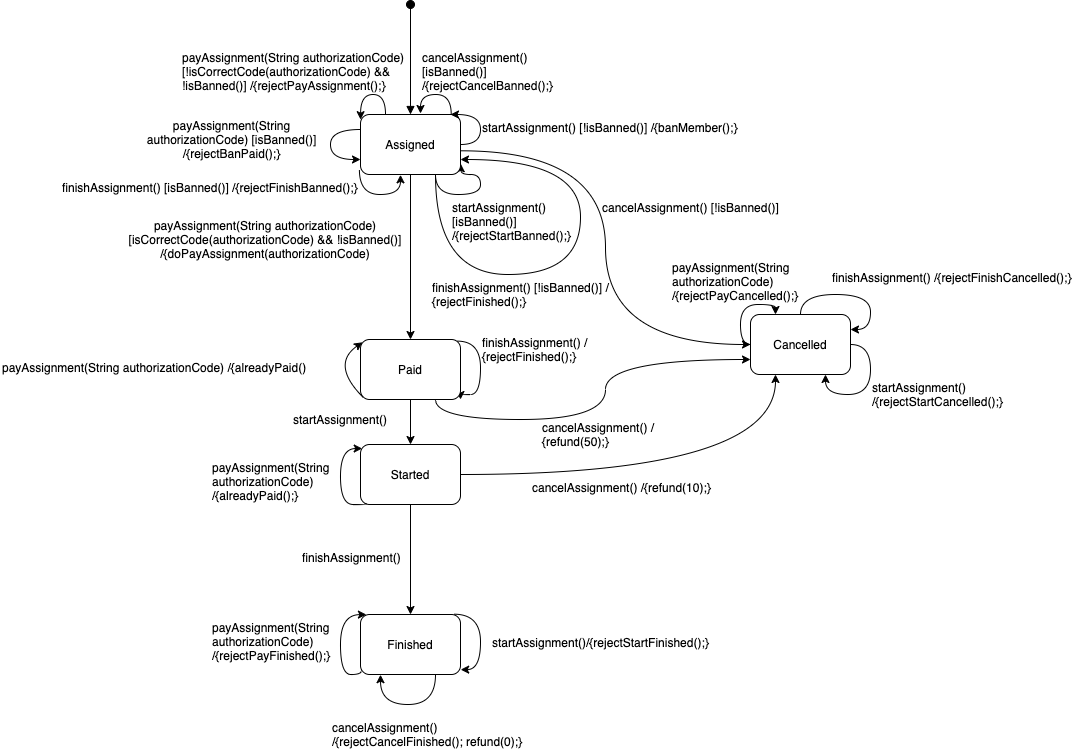

The diagram above was exported from draw.io. Its source (the exported page's mxGraphModel, read from the mxfile embedded in the PNG):
<mxGraphModel dx="1406" dy="1922" grid="1" gridSize="10" guides="1" tooltips="1" connect="1" arrows="1" fold="1" page="1" pageScale="1" pageWidth="827" pageHeight="1169" math="0" shadow="0">
  <root>
    <mxCell id="0" />
    <mxCell id="1" parent="0" />
    <mxCell id="C2sEIlUwYZ9zDjHA9hVN-54" style="edgeStyle=orthogonalEdgeStyle;curved=1;rounded=0;orthogonalLoop=1;jettySize=auto;html=1;exitX=0.25;exitY=0;exitDx=0;exitDy=0;entryX=0.001;entryY=0.086;entryDx=0;entryDy=0;entryPerimeter=0;" parent="1" source="C2sEIlUwYZ9zDjHA9hVN-1" target="C2sEIlUwYZ9zDjHA9hVN-1" edge="1">
      <mxGeometry relative="1" as="geometry">
        <mxPoint x="359.9999999999999" y="120" as="targetPoint" />
        <Array as="points">
          <mxPoint x="395" y="80" />
          <mxPoint x="370" y="80" />
        </Array>
      </mxGeometry>
    </mxCell>
    <mxCell id="C2sEIlUwYZ9zDjHA9hVN-60" style="edgeStyle=orthogonalEdgeStyle;curved=1;rounded=0;orthogonalLoop=1;jettySize=auto;html=1;exitX=1.004;exitY=0.605;exitDx=0;exitDy=0;entryX=0;entryY=0.5;entryDx=0;entryDy=0;exitPerimeter=0;" parent="1" source="C2sEIlUwYZ9zDjHA9hVN-1" target="C2sEIlUwYZ9zDjHA9hVN-5" edge="1">
      <mxGeometry relative="1" as="geometry" />
    </mxCell>
    <mxCell id="C2sEIlUwYZ9zDjHA9hVN-64" style="edgeStyle=orthogonalEdgeStyle;curved=1;rounded=0;orthogonalLoop=1;jettySize=auto;html=1;exitX=0.75;exitY=1;exitDx=0;exitDy=0;entryX=1.003;entryY=0.822;entryDx=0;entryDy=0;entryPerimeter=0;" parent="1" source="C2sEIlUwYZ9zDjHA9hVN-1" target="C2sEIlUwYZ9zDjHA9hVN-1" edge="1">
      <mxGeometry relative="1" as="geometry">
        <mxPoint x="479.9999999999999" y="140" as="targetPoint" />
        <Array as="points">
          <mxPoint x="445" y="180" />
          <mxPoint x="490" y="180" />
          <mxPoint x="490" y="160" />
          <mxPoint x="470" y="160" />
        </Array>
      </mxGeometry>
    </mxCell>
    <mxCell id="C2sEIlUwYZ9zDjHA9hVN-70" style="edgeStyle=orthogonalEdgeStyle;curved=1;rounded=0;orthogonalLoop=1;jettySize=auto;html=1;exitX=-0.011;exitY=0.917;exitDx=0;exitDy=0;exitPerimeter=0;" parent="1" source="C2sEIlUwYZ9zDjHA9hVN-1" edge="1">
      <mxGeometry relative="1" as="geometry">
        <mxPoint x="410" y="160.33333333333348" as="targetPoint" />
      </mxGeometry>
    </mxCell>
    <mxCell id="C2sEIlUwYZ9zDjHA9hVN-76" style="edgeStyle=orthogonalEdgeStyle;curved=1;rounded=0;orthogonalLoop=1;jettySize=auto;html=1;exitX=0.75;exitY=1;exitDx=0;exitDy=0;entryX=1;entryY=0.75;entryDx=0;entryDy=0;" parent="1" source="C2sEIlUwYZ9zDjHA9hVN-1" target="C2sEIlUwYZ9zDjHA9hVN-1" edge="1">
      <mxGeometry relative="1" as="geometry">
        <mxPoint x="470" y="130" as="targetPoint" />
        <Array as="points">
          <mxPoint x="445" y="260" />
          <mxPoint x="590" y="260" />
          <mxPoint x="590" y="145" />
        </Array>
      </mxGeometry>
    </mxCell>
    <mxCell id="C2sEIlUwYZ9zDjHA9hVN-1" value="Assigned" style="rounded=1;whiteSpace=wrap;html=1;" parent="1" vertex="1">
      <mxGeometry x="370" y="100" width="100" height="60" as="geometry" />
    </mxCell>
    <mxCell id="C2sEIlUwYZ9zDjHA9hVN-28" style="edgeStyle=orthogonalEdgeStyle;curved=1;rounded=0;orthogonalLoop=1;jettySize=auto;html=1;exitX=0.967;exitY=0.027;exitDx=0;exitDy=0;exitPerimeter=0;entryX=1;entryY=1;entryDx=0;entryDy=0;" parent="1" source="C2sEIlUwYZ9zDjHA9hVN-2" target="C2sEIlUwYZ9zDjHA9hVN-2" edge="1">
      <mxGeometry relative="1" as="geometry">
        <mxPoint x="470" y="310" as="targetPoint" />
        <mxPoint x="470" y="260" as="sourcePoint" />
        <Array as="points">
          <mxPoint x="490" y="327" />
          <mxPoint x="490" y="380" />
          <mxPoint x="470" y="380" />
        </Array>
      </mxGeometry>
    </mxCell>
    <mxCell id="C2sEIlUwYZ9zDjHA9hVN-31" style="edgeStyle=orthogonalEdgeStyle;curved=1;rounded=0;orthogonalLoop=1;jettySize=auto;html=1;exitX=0.75;exitY=1;exitDx=0;exitDy=0;entryX=0;entryY=0.75;entryDx=0;entryDy=0;" parent="1" source="C2sEIlUwYZ9zDjHA9hVN-2" target="C2sEIlUwYZ9zDjHA9hVN-5" edge="1">
      <mxGeometry relative="1" as="geometry" />
    </mxCell>
    <mxCell id="C2sEIlUwYZ9zDjHA9hVN-2" value="Paid" style="rounded=1;whiteSpace=wrap;html=1;" parent="1" vertex="1">
      <mxGeometry x="370" y="325" width="100" height="60" as="geometry" />
    </mxCell>
    <mxCell id="C2sEIlUwYZ9zDjHA9hVN-32" style="edgeStyle=orthogonalEdgeStyle;curved=1;rounded=0;orthogonalLoop=1;jettySize=auto;html=1;exitX=0.5;exitY=1;exitDx=0;exitDy=0;entryX=0.5;entryY=0;entryDx=0;entryDy=0;" parent="1" source="C2sEIlUwYZ9zDjHA9hVN-3" target="C2sEIlUwYZ9zDjHA9hVN-4" edge="1">
      <mxGeometry relative="1" as="geometry" />
    </mxCell>
    <mxCell id="C2sEIlUwYZ9zDjHA9hVN-37" style="edgeStyle=orthogonalEdgeStyle;curved=1;rounded=0;orthogonalLoop=1;jettySize=auto;html=1;exitX=1;exitY=0.5;exitDx=0;exitDy=0;entryX=0.25;entryY=1;entryDx=0;entryDy=0;" parent="1" source="C2sEIlUwYZ9zDjHA9hVN-3" target="C2sEIlUwYZ9zDjHA9hVN-5" edge="1">
      <mxGeometry relative="1" as="geometry" />
    </mxCell>
    <mxCell id="C2sEIlUwYZ9zDjHA9hVN-3" value="Started" style="rounded=1;whiteSpace=wrap;html=1;" parent="1" vertex="1">
      <mxGeometry x="370" y="430" width="100" height="60" as="geometry" />
    </mxCell>
    <mxCell id="C2sEIlUwYZ9zDjHA9hVN-45" style="edgeStyle=orthogonalEdgeStyle;curved=1;rounded=0;orthogonalLoop=1;jettySize=auto;html=1;exitX=0.75;exitY=1;exitDx=0;exitDy=0;" parent="1" source="C2sEIlUwYZ9zDjHA9hVN-4" edge="1">
      <mxGeometry relative="1" as="geometry">
        <mxPoint x="390" y="660.2" as="targetPoint" />
        <Array as="points">
          <mxPoint x="445" y="690" />
          <mxPoint x="390" y="690" />
        </Array>
      </mxGeometry>
    </mxCell>
    <mxCell id="C2sEIlUwYZ9zDjHA9hVN-4" value="Finished" style="rounded=1;whiteSpace=wrap;html=1;" parent="1" vertex="1">
      <mxGeometry x="370" y="600" width="100" height="60" as="geometry" />
    </mxCell>
    <mxCell id="C2sEIlUwYZ9zDjHA9hVN-5" value="Cancelled" style="rounded=1;whiteSpace=wrap;html=1;" parent="1" vertex="1">
      <mxGeometry x="760" y="300" width="100" height="60" as="geometry" />
    </mxCell>
    <mxCell id="C2sEIlUwYZ9zDjHA9hVN-12" value="payAssignment(String authorizationCode) [isBanned()] /{rejectBanPaid();}" style="text;html=1;strokeColor=none;fillColor=none;align=center;verticalAlign=middle;whiteSpace=wrap;rounded=0;" parent="1" vertex="1">
      <mxGeometry x="153" y="110" width="177" height="30" as="geometry" />
    </mxCell>
    <mxCell id="C2sEIlUwYZ9zDjHA9hVN-15" value="" style="endArrow=classic;html=1;rounded=0;curved=1;exitX=0.5;exitY=1;exitDx=0;exitDy=0;entryX=0.5;entryY=0;entryDx=0;entryDy=0;" parent="1" source="C2sEIlUwYZ9zDjHA9hVN-1" target="C2sEIlUwYZ9zDjHA9hVN-2" edge="1">
      <mxGeometry width="50" height="50" relative="1" as="geometry">
        <mxPoint x="380" y="250" as="sourcePoint" />
        <mxPoint x="430" y="200" as="targetPoint" />
      </mxGeometry>
    </mxCell>
    <mxCell id="C2sEIlUwYZ9zDjHA9hVN-17" value="payAssignment(String authorizationCode) [isCorrectCode(authorizationCode) &amp;amp;&amp;amp; !isBanned()] /{doPayAssignment(authorizationCode)" style="text;html=1;strokeColor=none;fillColor=none;align=center;verticalAlign=middle;whiteSpace=wrap;rounded=0;" parent="1" vertex="1">
      <mxGeometry x="80" y="210" width="390" height="30" as="geometry" />
    </mxCell>
    <mxCell id="C2sEIlUwYZ9zDjHA9hVN-18" value="startAssignment()" style="text;html=1;strokeColor=none;fillColor=none;align=center;verticalAlign=middle;whiteSpace=wrap;rounded=0;" parent="1" vertex="1">
      <mxGeometry x="320" y="390" width="60" height="30" as="geometry" />
    </mxCell>
    <mxCell id="C2sEIlUwYZ9zDjHA9hVN-19" value="" style="endArrow=classic;html=1;rounded=0;curved=1;exitX=0.5;exitY=1;exitDx=0;exitDy=0;entryX=0.5;entryY=0;entryDx=0;entryDy=0;" parent="1" source="C2sEIlUwYZ9zDjHA9hVN-2" target="C2sEIlUwYZ9zDjHA9hVN-3" edge="1">
      <mxGeometry width="50" height="50" relative="1" as="geometry">
        <mxPoint x="340" y="400" as="sourcePoint" />
        <mxPoint x="390" y="350" as="targetPoint" />
      </mxGeometry>
    </mxCell>
    <mxCell id="C2sEIlUwYZ9zDjHA9hVN-20" value="" style="curved=1;endArrow=classic;html=1;rounded=0;entryX=0.02;entryY=0.046;entryDx=0;entryDy=0;exitX=0.026;exitY=0.963;exitDx=0;exitDy=0;exitPerimeter=0;entryPerimeter=0;" parent="1" source="C2sEIlUwYZ9zDjHA9hVN-2" target="C2sEIlUwYZ9zDjHA9hVN-2" edge="1">
      <mxGeometry width="50" height="50" relative="1" as="geometry">
        <mxPoint x="340" y="400" as="sourcePoint" />
        <mxPoint x="390" y="350" as="targetPoint" />
        <Array as="points">
          <mxPoint x="340" y="350" />
        </Array>
      </mxGeometry>
    </mxCell>
    <mxCell id="C2sEIlUwYZ9zDjHA9hVN-21" value="payAssignment(String authorizationCode) /{alreadyPaid()" style="text;whiteSpace=wrap;html=1;" parent="1" vertex="1">
      <mxGeometry x="10" y="340" width="330" height="30" as="geometry" />
    </mxCell>
    <mxCell id="C2sEIlUwYZ9zDjHA9hVN-22" value="" style="html=1;verticalAlign=bottom;startArrow=oval;startFill=1;endArrow=block;startSize=8;rounded=0;curved=1;entryX=0.5;entryY=0;entryDx=0;entryDy=0;" parent="1" target="C2sEIlUwYZ9zDjHA9hVN-1" edge="1">
      <mxGeometry width="60" relative="1" as="geometry">
        <mxPoint x="420" y="-10" as="sourcePoint" />
        <mxPoint x="400" y="260" as="targetPoint" />
      </mxGeometry>
    </mxCell>
    <mxCell id="C2sEIlUwYZ9zDjHA9hVN-24" value="cancelAssignment() / {refund(50);}" style="text;whiteSpace=wrap;html=1;" parent="1" vertex="1">
      <mxGeometry x="550" y="400" width="135" height="30" as="geometry" />
    </mxCell>
    <mxCell id="C2sEIlUwYZ9zDjHA9hVN-29" value="finishAssignment() / {rejectFinished();}" style="text;whiteSpace=wrap;html=1;" parent="1" vertex="1">
      <mxGeometry x="490" y="315" width="160" height="30" as="geometry" />
    </mxCell>
    <mxCell id="C2sEIlUwYZ9zDjHA9hVN-33" value="finishAssignment()" style="text;whiteSpace=wrap;html=1;" parent="1" vertex="1">
      <mxGeometry x="310" y="530" width="120" height="30" as="geometry" />
    </mxCell>
    <mxCell id="C2sEIlUwYZ9zDjHA9hVN-34" style="edgeStyle=orthogonalEdgeStyle;curved=1;rounded=0;orthogonalLoop=1;jettySize=auto;html=1;exitX=0.055;exitY=0.98;exitDx=0;exitDy=0;entryX=0.017;entryY=0.067;entryDx=0;entryDy=0;entryPerimeter=0;exitPerimeter=0;" parent="1" source="C2sEIlUwYZ9zDjHA9hVN-3" target="C2sEIlUwYZ9zDjHA9hVN-3" edge="1">
      <mxGeometry relative="1" as="geometry">
        <mxPoint x="370" y="430" as="targetPoint" />
        <Array as="points">
          <mxPoint x="376" y="490" />
          <mxPoint x="350" y="490" />
          <mxPoint x="350" y="434" />
        </Array>
      </mxGeometry>
    </mxCell>
    <mxCell id="C2sEIlUwYZ9zDjHA9hVN-35" value="payAssignment(String authorizationCode) /{alreadyPaid();}" style="text;whiteSpace=wrap;html=1;" parent="1" vertex="1">
      <mxGeometry x="220" y="440" width="110" height="30" as="geometry" />
    </mxCell>
    <mxCell id="C2sEIlUwYZ9zDjHA9hVN-38" value="cancelAssignment() /{refund(10);}" style="text;whiteSpace=wrap;html=1;" parent="1" vertex="1">
      <mxGeometry x="540" y="460" width="200" height="30" as="geometry" />
    </mxCell>
    <mxCell id="C2sEIlUwYZ9zDjHA9hVN-39" style="edgeStyle=orthogonalEdgeStyle;curved=1;rounded=0;orthogonalLoop=1;jettySize=auto;html=1;exitX=0.01;exitY=0.933;exitDx=0;exitDy=0;entryX=0.059;entryY=0.002;entryDx=0;entryDy=0;entryPerimeter=0;exitPerimeter=0;" parent="1" source="C2sEIlUwYZ9zDjHA9hVN-4" target="C2sEIlUwYZ9zDjHA9hVN-4" edge="1">
      <mxGeometry relative="1" as="geometry">
        <Array as="points">
          <mxPoint x="371" y="660" />
          <mxPoint x="350" y="660" />
          <mxPoint x="350" y="600" />
        </Array>
      </mxGeometry>
    </mxCell>
    <mxCell id="C2sEIlUwYZ9zDjHA9hVN-40" value="payAssignment(String authorizationCode) /{rejectPayFinished();}" style="text;whiteSpace=wrap;html=1;" parent="1" vertex="1">
      <mxGeometry x="220" y="600" width="110" height="30" as="geometry" />
    </mxCell>
    <mxCell id="C2sEIlUwYZ9zDjHA9hVN-43" style="edgeStyle=orthogonalEdgeStyle;curved=1;rounded=0;orthogonalLoop=1;jettySize=auto;html=1;exitX=0.934;exitY=-0.005;exitDx=0;exitDy=0;exitPerimeter=0;entryX=1.002;entryY=0.919;entryDx=0;entryDy=0;entryPerimeter=0;" parent="1" source="C2sEIlUwYZ9zDjHA9hVN-4" target="C2sEIlUwYZ9zDjHA9hVN-4" edge="1">
      <mxGeometry relative="1" as="geometry">
        <mxPoint x="460" y="660" as="targetPoint" />
        <Array as="points">
          <mxPoint x="490" y="600" />
          <mxPoint x="490" y="655" />
          <mxPoint x="470" y="655" />
        </Array>
      </mxGeometry>
    </mxCell>
    <mxCell id="C2sEIlUwYZ9zDjHA9hVN-44" value="startAssignment()/{rejectStartFinished();}" style="text;whiteSpace=wrap;html=1;" parent="1" vertex="1">
      <mxGeometry x="500" y="615" width="260" height="30" as="geometry" />
    </mxCell>
    <mxCell id="C2sEIlUwYZ9zDjHA9hVN-46" value="cancelAssignment() /{rejectCancelFinished(); refund(0);}" style="text;whiteSpace=wrap;html=1;" parent="1" vertex="1">
      <mxGeometry x="340" y="700" width="230" height="30" as="geometry" />
    </mxCell>
    <mxCell id="C2sEIlUwYZ9zDjHA9hVN-47" style="edgeStyle=orthogonalEdgeStyle;curved=1;rounded=0;orthogonalLoop=1;jettySize=auto;html=1;exitX=0;exitY=0.5;exitDx=0;exitDy=0;entryX=0.25;entryY=0;entryDx=0;entryDy=0;" parent="1" source="C2sEIlUwYZ9zDjHA9hVN-5" target="C2sEIlUwYZ9zDjHA9hVN-5" edge="1">
      <mxGeometry relative="1" as="geometry">
        <Array as="points">
          <mxPoint x="750" y="330" />
          <mxPoint x="750" y="290" />
          <mxPoint x="785" y="290" />
        </Array>
      </mxGeometry>
    </mxCell>
    <mxCell id="C2sEIlUwYZ9zDjHA9hVN-48" value="payAssignment(String authorizationCode) /{rejectPayCancelled();}" style="text;whiteSpace=wrap;html=1;" parent="1" vertex="1">
      <mxGeometry x="680" y="240" width="120" height="30" as="geometry" />
    </mxCell>
    <mxCell id="C2sEIlUwYZ9zDjHA9hVN-49" style="edgeStyle=orthogonalEdgeStyle;curved=1;rounded=0;orthogonalLoop=1;jettySize=auto;html=1;exitX=0.5;exitY=1;exitDx=0;exitDy=0;" parent="1" source="C2sEIlUwYZ9zDjHA9hVN-48" target="C2sEIlUwYZ9zDjHA9hVN-48" edge="1">
      <mxGeometry relative="1" as="geometry" />
    </mxCell>
    <mxCell id="C2sEIlUwYZ9zDjHA9hVN-50" style="edgeStyle=orthogonalEdgeStyle;curved=1;rounded=0;orthogonalLoop=1;jettySize=auto;html=1;exitX=0.5;exitY=0;exitDx=0;exitDy=0;entryX=1;entryY=0.25;entryDx=0;entryDy=0;" parent="1" source="C2sEIlUwYZ9zDjHA9hVN-5" target="C2sEIlUwYZ9zDjHA9hVN-5" edge="1">
      <mxGeometry relative="1" as="geometry" />
    </mxCell>
    <mxCell id="C2sEIlUwYZ9zDjHA9hVN-51" value="finishAssignment() /{rejectFinishCancelled();}" style="text;whiteSpace=wrap;html=1;" parent="1" vertex="1">
      <mxGeometry x="840" y="250" width="260" height="30" as="geometry" />
    </mxCell>
    <mxCell id="C2sEIlUwYZ9zDjHA9hVN-52" style="edgeStyle=orthogonalEdgeStyle;curved=1;rounded=0;orthogonalLoop=1;jettySize=auto;html=1;exitX=1;exitY=0.5;exitDx=0;exitDy=0;entryX=0.75;entryY=1;entryDx=0;entryDy=0;" parent="1" source="C2sEIlUwYZ9zDjHA9hVN-5" target="C2sEIlUwYZ9zDjHA9hVN-5" edge="1">
      <mxGeometry relative="1" as="geometry">
        <Array as="points">
          <mxPoint x="880" y="330" />
          <mxPoint x="880" y="380" />
          <mxPoint x="835" y="380" />
        </Array>
      </mxGeometry>
    </mxCell>
    <mxCell id="C2sEIlUwYZ9zDjHA9hVN-53" value="startAssignment() /{rejectStartCancelled();}" style="text;whiteSpace=wrap;html=1;" parent="1" vertex="1">
      <mxGeometry x="880" y="360" width="110" height="30" as="geometry" />
    </mxCell>
    <mxCell id="C2sEIlUwYZ9zDjHA9hVN-55" style="edgeStyle=orthogonalEdgeStyle;curved=1;rounded=0;orthogonalLoop=1;jettySize=auto;html=1;exitX=0;exitY=0.25;exitDx=0;exitDy=0;entryX=0;entryY=0.75;entryDx=0;entryDy=0;" parent="1" source="C2sEIlUwYZ9zDjHA9hVN-1" target="C2sEIlUwYZ9zDjHA9hVN-1" edge="1">
      <mxGeometry relative="1" as="geometry">
        <Array as="points">
          <mxPoint x="340" y="115" />
          <mxPoint x="340" y="145" />
        </Array>
      </mxGeometry>
    </mxCell>
    <mxCell id="C2sEIlUwYZ9zDjHA9hVN-56" value="payAssignment(String authorizationCode) [!isCorrectCode(authorizationCode) &amp;&amp; !isBanned()] /{rejectPayAssignment();}" style="text;whiteSpace=wrap;html=1;" parent="1" vertex="1">
      <mxGeometry x="190" y="30" width="270" height="40" as="geometry" />
    </mxCell>
    <mxCell id="C2sEIlUwYZ9zDjHA9hVN-58" value="cancelAssignment() [isBanned()] /{rejectCancelBanned();}" style="text;whiteSpace=wrap;html=1;" parent="1" vertex="1">
      <mxGeometry x="430" y="30" width="170" height="30" as="geometry" />
    </mxCell>
    <mxCell id="C2sEIlUwYZ9zDjHA9hVN-62" value="cancelAssignment() [!isBanned()]" style="text;whiteSpace=wrap;html=1;" parent="1" vertex="1">
      <mxGeometry x="610" y="180" width="200" height="30" as="geometry" />
    </mxCell>
    <mxCell id="C2sEIlUwYZ9zDjHA9hVN-63" style="edgeStyle=orthogonalEdgeStyle;curved=1;rounded=0;orthogonalLoop=1;jettySize=auto;html=1;exitX=0.907;exitY=-0.005;exitDx=0;exitDy=0;exitPerimeter=0;" parent="1" source="C2sEIlUwYZ9zDjHA9hVN-1" edge="1">
      <mxGeometry relative="1" as="geometry">
        <mxPoint x="430" y="99" as="targetPoint" />
        <Array as="points">
          <mxPoint x="461" y="80" />
          <mxPoint x="430" y="80" />
          <mxPoint x="430" y="99" />
        </Array>
      </mxGeometry>
    </mxCell>
    <mxCell id="C2sEIlUwYZ9zDjHA9hVN-65" value="startAssignment() [isBanned()] /{rejectStartBanned();}" style="text;whiteSpace=wrap;html=1;" parent="1" vertex="1">
      <mxGeometry x="460" y="180" width="90" height="30" as="geometry" />
    </mxCell>
    <mxCell id="C2sEIlUwYZ9zDjHA9hVN-67" style="edgeStyle=orthogonalEdgeStyle;curved=1;rounded=0;orthogonalLoop=1;jettySize=auto;html=1;exitX=1;exitY=0.5;exitDx=0;exitDy=0;" parent="1" source="C2sEIlUwYZ9zDjHA9hVN-1" edge="1">
      <mxGeometry relative="1" as="geometry">
        <mxPoint x="460" y="100" as="targetPoint" />
        <Array as="points">
          <mxPoint x="490" y="130" />
          <mxPoint x="490" y="100" />
        </Array>
      </mxGeometry>
    </mxCell>
    <mxCell id="C2sEIlUwYZ9zDjHA9hVN-68" value="startAssignment() [!isBanned()] /{banMember();}" style="text;whiteSpace=wrap;html=1;" parent="1" vertex="1">
      <mxGeometry x="490" y="100" width="280" height="30" as="geometry" />
    </mxCell>
    <mxCell id="C2sEIlUwYZ9zDjHA9hVN-71" value="finishAssignment() [isBanned()] /{rejectFinishBanned();}" style="text;whiteSpace=wrap;html=1;" parent="1" vertex="1">
      <mxGeometry x="70" y="160" width="320" height="30" as="geometry" />
    </mxCell>
    <mxCell id="C2sEIlUwYZ9zDjHA9hVN-77" value="finishAssignment() [!isBanned()] / {rejectFinished();}" style="text;whiteSpace=wrap;html=1;" parent="1" vertex="1">
      <mxGeometry x="440" y="260" width="226" height="30" as="geometry" />
    </mxCell>
  </root>
</mxGraphModel>